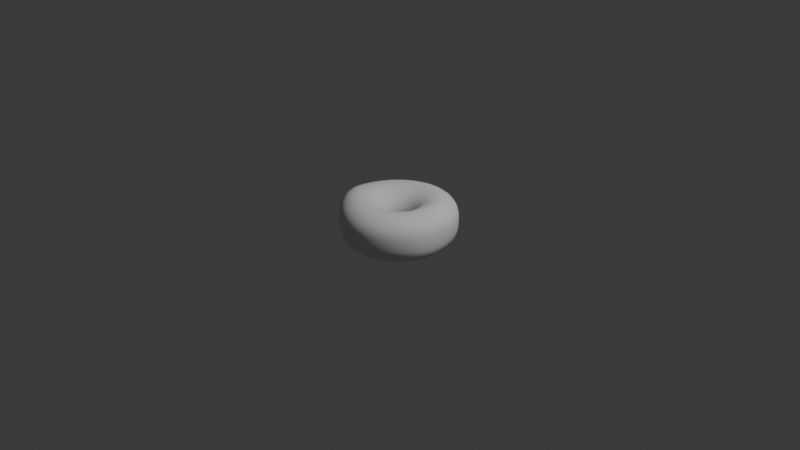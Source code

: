 # Source: Donut.blend  (saved by Blender 4.0.36; exported with 4.5.12 LTS)
import bpy
from mathutils import Matrix  # noqa: F401  (used for matrix-valued properties, if any)

bpy.ops.wm.read_factory_settings(use_empty=True)
scene = bpy.context.scene
scene.name = 'Scene'

# ---- collections
col_collection = bpy.data.collections.new('Collection'); scene.collection.children.link(col_collection)

# ---- world
world_world = bpy.data.worlds.new('World'); scene.world = world_world
world_world.use_nodes = True; world_world.node_tree.nodes.clear()
_N = world_world.node_tree.nodes; _L = world_world.node_tree.links
n0 = _N.new('ShaderNodeOutputWorld'); n0.name = 'World Output'; n0.location = (300, 300)
n1 = _N.new('ShaderNodeBackground'); n1.name = 'Background'; n1.location = (10, 300)
n1.inputs[0].default_value = (0.05088, 0.05088, 0.05088, 1.0)
_L.new(n1.outputs[0], n0.inputs[0])
n0.is_active_output = True
world_world.color = (0.05088, 0.05088, 0.05088)
world_world.use_sun_shadow = False
world_world.sun_shadow_jitter_overblur = 0.0

# ---- cameras
cam_camera = bpy.data.cameras.new('Camera')
cam_camera.clip_end = 100.0
cam_camera.ortho_scale = 7.314

# ---- lights
light_light = bpy.data.lights.new('Light', 'POINT')
light_light.transmission_factor = 0.0
light_light.use_soft_falloff = False
light_light.energy = 1000.0
light_light.shadow_soft_size = 0.1
light_light.shadow_maximum_resolution = 0.006
light_light.use_absolute_resolution = True

# ---- meshes
me_torus = bpy.data.meshes.new('Torus')
me_torus.from_pydata([(0.612, 0.001744, -0.0002978), (0.6108, 0.007037, 0.1335), (0.5207, 0.009986, 0.2289), (0.3944, 0.007696, 0.2596), (0.2667, 0.002984, 0.2202), (0.1736, 0.0001708, 0.1252), (0.14, -1.79e-05, -1.339e-05), (0.1735, -6.074e-05, -0.125), (0.265, -2.386e-07, -0.2165), (0.3913, -0.0003176, -0.2516), (0.519, -0.0009484, -0.2212), (0.6114, -0.001105, -0.1306), (0.5982, 0.1219, 0.003893), (0.5999, 0.1272, 0.136), (0.5119, 0.1125, 0.2314), (0.3875, 0.08496, 0.261), (0.2618, 0.05511, 0.2207), (0.1703, 0.03408, 0.1253), (0.1373, 0.02731, 3.062e-17), (0.1702, 0.03385, -0.125), (0.2599, 0.0517, -0.2165), (0.3825, 0.07608, -0.25), (0.5055, 0.1004, -0.2169), (0.5953, 0.1185, -0.1251), (0.5631, 0.235, 0.002733), (0.5644, 0.2392, 0.1338), (0.4815, 0.2071, 0.2289), (0.3647, 0.1569, 0.2596), (0.2465, 0.1044, 0.2202), (0.1604, 0.06656, 0.1252), (0.1293, 0.05358, 3.062e-17), (0.1603, 0.06639, -0.125), (0.2448, 0.1014, -0.2165), (0.3603, 0.1492, -0.25), (0.4758, 0.1971, -0.2165), (0.5604, 0.2322, -0.1249), (0.5059, 0.3383, 0.0005155), (0.5061, 0.3402, 0.1291), (0.4314, 0.2918, 0.2235), (0.327, 0.2215, 0.256), (0.2214, 0.1491, 0.2189), (0.1443, 0.09643, 0.1251), (0.1164, 0.07781, -1.266e-05), (0.1443, 0.09639, -0.125), (0.2203, 0.1472, -0.2165), (0.3243, 0.2167, -0.25), (0.4282, 0.2861, -0.2165), (0.5043, 0.337, -0.125), (0.43, 0.4299, -0.000145), (0.429, 0.4292, 0.1254), (0.3651, 0.3657, 0.2184), (0.2768, 0.2777, 0.2522), (0.1878, 0.1882, 0.2173), (0.1228, 0.1229, 0.1249), (0.0991, 0.09924, -0.0001183), (0.1228, 0.1229, -0.1251), (0.1875, 0.1876, -0.2166), (0.2758, 0.2759, -0.2501), (0.3642, 0.3642, -0.2165), (0.4289, 0.4289, -0.125), (0.3388, 0.5077, -0.001186), (0.3379, 0.5064, 0.124), (0.2868, 0.4299, 0.2157), (0.2173, 0.3256, 0.2495), (0.1476, 0.2213, 0.2161), (0.09668, 0.1449, 0.1247), (0.07804, 0.117, -0.0003024), (0.09669, 0.145, -0.1253), (0.1476, 0.2213, -0.217), (0.2173, 0.3256, -0.2507), (0.2869, 0.43, -0.2174), (0.3379, 0.5065, -0.1261), (0.2358, 0.5687, -0.003534), (0.2349, 0.567, 0.1218), (0.1993, 0.4809, 0.214), (0.1507, 0.3637, 0.2484), (0.1023, 0.2469, 0.2155), (0.06694, 0.1616, 0.1244), (0.05403, 0.1304, -0.0005205), (0.06696, 0.1616, -0.1256), (0.1023, 0.247, -0.2175), (0.1507, 0.3639, -0.2517), (0.1992, 0.4813, -0.2192), (0.2349, 0.5674, -0.1284), (0.1232, 0.611, -0.007475), (0.1233, 0.6074, 0.1189), (0.1043, 0.5142, 0.2121), (0.07849, 0.3882, 0.2473), (0.05305, 0.2631, 0.215), (0.03464, 0.172, 0.1241), (0.02795, 0.1388, -0.0007237), (0.03466, 0.1721, -0.1259), (0.05311, 0.2632, -0.2181), (0.07804, 0.3892, -0.2534), (0.1028, 0.5169, -0.2225), (0.1216, 0.6104, -0.1329), (0.004707, 0.631, -0.01185), (0.006062, 0.6253, 0.1157), (0.005179, 0.5273, 0.2105), (0.003165, 0.3975, 0.2464), (0.001716, 0.269, 0.2145), (0.0009678, 0.1758, 0.1239), (0.0007604, 0.1418, -0.0008677), (0.0009966, 0.1758, -0.1261), (0.001721, 0.2693, -0.2186), (0.001936, 0.3998, -0.255), (0.001777, 0.5329, -0.2258), (0.002622, 0.6307, -0.1375), (-0.114, 0.623, -0.01384), (-0.112, 0.6164, 0.1143), (-0.09484, 0.5188, 0.2098), (-0.07263, 0.3907, 0.2461), (-0.04984, 0.2643, 0.2144), (-0.03284, 0.1726, 0.1239), (-0.02651, 0.1392, -0.0009212), (-0.03278, 0.1727, -0.1262), (-0.04989, 0.2646, -0.2188), (-0.07422, 0.3935, -0.2556), (-0.09907, 0.5256, -0.2272), (-0.1163, 0.6229, -0.1397), (-0.2279, 0.5848, -0.01187), (-0.226, 0.5793, 0.1156), (-0.1919, 0.4882, 0.2105), (-0.1461, 0.3678, 0.2464), (-0.09972, 0.2488, 0.2146), (-0.06555, 0.1624, 0.1242), (-0.05284, 0.1311, -0.0007994), (-0.06539, 0.1627, -0.1261), (-0.09968, 0.2492, -0.2186), (-0.1473, 0.3701, -0.255), (-0.1953, 0.4937, -0.2258), (-0.2295, 0.5845, -0.1375), (-0.3331, 0.5205, -0.007578), (-0.3318, 0.5171, 0.1188), (-0.2822, 0.4375, 0.212), (-0.2142, 0.33, 0.2473), (-0.1461, 0.2232, 0.2156), (-0.09591, 0.1456, 0.125), (-0.07725, 0.1177, -0.0004364), (-0.09556, 0.1462, -0.1259), (-0.1458, 0.2237, -0.2181), (-0.2147, 0.3311, -0.2534), (-0.2837, 0.4401, -0.2226), (-0.3336, 0.5199, -0.1329), (-0.4266, 0.4372, -0.003671), (-0.4259, 0.4358, 0.1216), (-0.362, 0.3694, 0.2141), (-0.2747, 0.2786, 0.2493), (-0.1872, 0.1884, 0.2173), (-0.1227, 0.123, 0.126), (-0.09877, 0.0997, 0.0001279), (-0.1221, 0.124, -0.1256), (-0.1865, 0.1896, -0.2176), (-0.2742, 0.2794, -0.2518), (-0.362, 0.3699, -0.2193), (-0.426, 0.4361, -0.1285), (-0.5043, 0.3401, -0.001276), (-0.5035, 0.339, 0.1243), (-0.4281, 0.287, 0.2173), (-0.3248, 0.2162, 0.2523), (-0.2212, 0.1461, 0.2195), (-0.1449, 0.09559, 0.1272), (-0.1166, 0.07776, 0.0008171), (-0.144, 0.09704, -0.1252), (-0.2199, 0.1483, -0.217), (-0.3237, 0.2181, -0.2507), (-0.4274, 0.2881, -0.2175), (-0.5033, 0.3393, -0.1261), (-0.5618, 0.2322, 0.0008185), (-0.5613, 0.2306, 0.1276), (-0.4775, 0.1944, 0.2211), (-0.3624, 0.146, 0.2557), (-0.2467, 0.09848, 0.2217), (-0.1615, 0.06453, 0.1284), (-0.1298, 0.05286, 0.00153), (-0.1604, 0.06637, -0.1247), (-0.2448, 0.1016, -0.2166), (-0.3603, 0.1494, -0.2501), (-0.4758, 0.1972, -0.2165), (-0.5604, 0.232, -0.1248), (-0.5973, 0.1167, 0.003212), (-0.5971, 0.1147, 0.1312), (-0.508, 0.09623, 0.2241), (-0.3856, 0.07166, 0.258), (-0.2625, 0.04777, 0.2233), (-0.1718, 0.03122, 0.1295), (-0.1381, 0.02607, 0.002156), (-0.1705, 0.03338, -0.1242), (-0.26, 0.05152, -0.2162), (-0.3826, 0.07595, -0.2498), (-0.5053, 0.1002, -0.216), (-0.5954, 0.1174, -0.1235), (-0.61, -0.003567, 0.006061), (-0.6105, -0.00655, 0.1364), (-0.5206, -0.01061, 0.2347), (-0.395, -0.009011, 0.2657), (-0.2681, -0.004507, 0.2246), (-0.1755, -0.003111, 0.1303), (-0.141, -0.001527, 0.002613), (-0.1739, -0.0006762, -0.1238), (-0.2652, -0.0003807, -0.2159), (-0.3903, -0.0004419, -0.2492), (-0.5156, -0.0009125, -0.2149), (-0.6078, -0.002029, -0.1215), (-0.5993, -0.1236, 0.008815), (-0.6016, -0.132, 0.1481), (-0.5141, -0.1205, 0.2498), (-0.3896, -0.09076, 0.2748), (-0.2636, -0.05751, 0.2269), (-0.1723, -0.03729, 0.1309), (-0.1384, -0.02902, 0.002918), (-0.1707, -0.03467, -0.1236), (-0.2603, -0.05225, -0.2156), (-0.383, -0.07681, -0.2488), (-0.506, -0.1019, -0.214), (-0.5968, -0.1213, -0.1198), (-0.5653, -0.2388, 0.01093), (-0.5684, -0.2494, 0.154), (-0.4865, -0.2224, 0.2578), (-0.3684, -0.1664, 0.2788), (-0.2488, -0.1077, 0.2279), (-0.1625, -0.06996, 0.1311), (-0.1304, -0.05537, 0.003028), (-0.1608, -0.06734, -0.1235), (-0.2452, -0.102, -0.2154), (-0.3609, -0.1501, -0.2485), (-0.4769, -0.1988, -0.2136), (-0.5625, -0.2356, -0.1191), (-0.5085, -0.3422, 0.008331), (-0.5109, -0.3497, 0.1472), (-0.4371, -0.3057, 0.2493), (-0.3313, -0.2308, 0.2743), (-0.224, -0.1527, 0.2267), (-0.1465, -0.09988, 0.131), (-0.1173, -0.07969, 0.002837), (-0.1445, -0.09759, -0.1238), (-0.2204, -0.1481, -0.2157), (-0.3247, -0.2175, -0.2487), (-0.4292, -0.2877, -0.2138), (-0.5063, -0.3401, -0.1195), (-0.4321, -0.4334, 0.006169), (-0.4326, -0.4338, 0.135), (-0.3695, -0.3731, 0.2331), (-0.2806, -0.2836, 0.2645), (-0.1904, -0.1915, 0.2243), (-0.1246, -0.126, 0.1304), (-0.09959, -0.101, 0.002363), (-0.1224, -0.1242, -0.1244), (-0.1867, -0.1889, -0.2166), (-0.2752, -0.2773, -0.2499), (-0.3643, -0.3659, -0.2152), (-0.4301, -0.4314, -0.1213), (-0.3378, -0.5092, 0.002824), (-0.3387, -0.5087, 0.1308), (-0.2886, -0.4316, 0.2228), (-0.2195, -0.3279, 0.257), (-0.1496, -0.2243, 0.2231), (-0.09776, -0.1474, 0.1294), (-0.0779, -0.1186, 0.001678), (-0.09543, -0.1462, -0.1252), (-0.1454, -0.2228, -0.2178), (-0.2144, -0.3272, -0.2517), (-0.2839, -0.4314, -0.2178), (-0.3357, -0.5077, -0.1247), (-0.2291, -0.5669, -0.002013), (-0.2306, -0.5655, 0.1261), (-0.1975, -0.4808, 0.2206), (-0.1507, -0.3649, 0.2554), (-0.1029, -0.2489, 0.2217), (-0.06711, -0.1632, 0.1282), (-0.05318, -0.1316, 0.0008866), (-0.06474, -0.1627, -0.126), (-0.09838, -0.2483, -0.219), (-0.1449, -0.3653, -0.2537), (-0.1919, -0.4817, -0.2208), (-0.2271, -0.5664, -0.1289), (-0.1113, -0.6042, -0.006078), (-0.1133, -0.6014, 0.1213), (-0.09807, -0.5101, 0.216), (-0.07561, -0.3866, 0.2521), (-0.052, -0.2634, 0.2194), (-0.03389, -0.1729, 0.1269), (-0.02642, -0.1396, 0.0001072), (-0.03158, -0.173, -0.1268), (-0.0476, -0.2645, -0.22), (-0.06979, -0.3896, -0.2553), (-0.09233, -0.5143, -0.2234), (-0.1097, -0.6046, -0.1323), (0.009911, -0.6189, -0.008375), (0.007441, -0.6149, 0.1187), (0.004442, -0.5204, 0.213), (0.002007, -0.3937, 0.2493), (0.0006783, -0.2679, 0.2174), (0.0005206, -0.1759, 0.1258), (0.001269, -0.1422, -0.0005499), (0.002677, -0.1766, -0.1272), (0.004819, -0.2704, -0.2206), (0.007723, -0.3987, -0.2565), (0.01046, -0.5268, -0.2254), (0.01158, -0.6196, -0.1348), (0.1296, -0.6084, -0.009271), (0.1266, -0.6042, 0.118), (0.1056, -0.5108, 0.2122), (0.07882, -0.3858, 0.2478), (0.05298, -0.2623, 0.216), (0.03474, -0.1722, 0.125), (0.02879, -0.1394, -0.0009996), (0.03666, -0.1733, -0.1274), (0.05678, -0.2657, -0.2208), (0.08434, -0.3918, -0.257), (0.1118, -0.518, -0.2261), (0.1311, -0.6093, -0.1358), (0.2425, -0.5726, -0.008375), (0.2395, -0.5688, 0.1187), (0.2017, -0.481, 0.2126), (0.1518, -0.3632, 0.2478), (0.1028, -0.2466, 0.2154), (0.06742, -0.1619, 0.1244), (0.05508, -0.1312, -0.001195), (0.06908, -0.1633, -0.1273), (0.1062, -0.2503, -0.2206), (0.157, -0.369, -0.2565), (0.2075, -0.4876, -0.2254), (0.2437, -0.5734, -0.1348), (0.345, -0.5134, -0.006149), (0.3423, -0.5104, 0.1205), (0.2894, -0.4319, 0.2137), (0.2185, -0.3264, 0.2484), (0.1483, -0.2216, 0.2156), (0.09733, -0.1454, 0.1243), (0.07912, -0.1179, -0.001132), (0.09874, -0.1469, -0.127), (0.1513, -0.225, -0.22), (0.223, -0.3314, -0.2554), (0.2946, -0.4375, -0.2238), (0.3459, -0.5141, -0.1327), (0.4367, -0.4349, -0.006682), (0.4322, -0.4322, 0.122), (0.3658, -0.3661, 0.2151), (0.2767, -0.2769, 0.2492), (0.188, -0.1881, 0.216), (0.1234, -0.1234, 0.1244), (0.1, -0.1002, -0.0008872), (0.1245, -0.1248, -0.1266), (0.1904, -0.1909, -0.2191), (0.2814, -0.281, -0.2552), (0.3732, -0.3709, -0.2255), (0.4387, -0.4357, -0.1349), (0.5146, -0.3409, -0.01027), (0.5079, -0.3385, 0.121), (0.4287, -0.2866, 0.2161), (0.3246, -0.2169, 0.2499), (0.2206, -0.1475, 0.2163), (0.1446, -0.0968, 0.1247), (0.1171, -0.07859, -0.0006033), (0.1455, -0.09784, -0.1261), (0.2224, -0.1495, -0.2183), (0.3299, -0.2201, -0.2558), (0.4391, -0.2908, -0.2286), (0.5174, -0.3418, -0.1398), (0.572, -0.2351, -0.01216), (0.5646, -0.2328, 0.1205), (0.4769, -0.1956, 0.2181), (0.3613, -0.1474, 0.2523), (0.2452, -0.1007, 0.2174), (0.1604, -0.06652, 0.1249), (0.1297, -0.05402, -0.0003342), (0.161, -0.06723, -0.1256), (0.2461, -0.1025, -0.2176), (0.3653, -0.1512, -0.2556), (0.487, -0.2002, -0.2295), (0.5751, -0.2358, -0.1423), (0.6044, -0.1199, -0.008502), (0.5993, -0.1157, 0.126), (0.5083, -0.09484, 0.2235), (0.3853, -0.07122, 0.256), (0.261, -0.0498, 0.2189), (0.1702, -0.03381, 0.1251), (0.1375, -0.02748, -0.0001258), (0.1705, -0.0342, -0.1253), (0.2603, -0.05203, -0.2169), (0.3858, -0.07693, -0.2539), (0.5137, -0.1025, -0.2266), (0.6061, -0.121, -0.1383)], [], [(0, 12, 13, 1), (1, 13, 14, 2), (2, 14, 15, 3), (3, 15, 16, 4), (4, 16, 17, 5), (5, 17, 18, 6), (6, 18, 19, 7), (7, 19, 20, 8), (8, 20, 21, 9), (9, 21, 22, 10), (10, 22, 23, 11), (11, 23, 12, 0), (12, 24, 25, 13), (13, 25, 26, 14), (14, 26, 27, 15), (15, 27, 28, 16), (16, 28, 29, 17), (17, 29, 30, 18), (18, 30, 31, 19), (19, 31, 32, 20), (20, 32, 33, 21), (21, 33, 34, 22), (22, 34, 35, 23), (23, 35, 24, 12), (24, 36, 37, 25), (25, 37, 38, 26), (26, 38, 39, 27), (27, 39, 40, 28), (28, 40, 41, 29), (29, 41, 42, 30), (30, 42, 43, 31), (31, 43, 44, 32), (32, 44, 45, 33), (33, 45, 46, 34), (34, 46, 47, 35), (35, 47, 36, 24), (36, 48, 49, 37), (37, 49, 50, 38), (38, 50, 51, 39), (39, 51, 52, 40), (40, 52, 53, 41), (41, 53, 54, 42), (42, 54, 55, 43), (43, 55, 56, 44), (44, 56, 57, 45), (45, 57, 58, 46), (46, 58, 59, 47), (47, 59, 48, 36), (48, 60, 61, 49), (49, 61, 62, 50), (50, 62, 63, 51), (51, 63, 64, 52), (52, 64, 65, 53), (53, 65, 66, 54), (54, 66, 67, 55), (55, 67, 68, 56), (56, 68, 69, 57), (57, 69, 70, 58), (58, 70, 71, 59), (59, 71, 60, 48), (60, 72, 73, 61), (61, 73, 74, 62), (62, 74, 75, 63), (63, 75, 76, 64), (64, 76, 77, 65), (65, 77, 78, 66), (66, 78, 79, 67), (67, 79, 80, 68), (68, 80, 81, 69), (69, 81, 82, 70), (70, 82, 83, 71), (71, 83, 72, 60), (72, 84, 85, 73), (73, 85, 86, 74), (74, 86, 87, 75), (75, 87, 88, 76), (76, 88, 89, 77), (77, 89, 90, 78), (78, 90, 91, 79), (79, 91, 92, 80), (80, 92, 93, 81), (81, 93, 94, 82), (82, 94, 95, 83), (83, 95, 84, 72), (84, 96, 97, 85), (85, 97, 98, 86), (86, 98, 99, 87), (87, 99, 100, 88), (88, 100, 101, 89), (89, 101, 102, 90), (90, 102, 103, 91), (91, 103, 104, 92), (92, 104, 105, 93), (93, 105, 106, 94), (94, 106, 107, 95), (95, 107, 96, 84), (96, 108, 109, 97), (97, 109, 110, 98), (98, 110, 111, 99), (99, 111, 112, 100), (100, 112, 113, 101), (101, 113, 114, 102), (102, 114, 115, 103), (103, 115, 116, 104), (104, 116, 117, 105), (105, 117, 118, 106), (106, 118, 119, 107), (107, 119, 108, 96), (108, 120, 121, 109), (109, 121, 122, 110), (110, 122, 123, 111), (111, 123, 124, 112), (112, 124, 125, 113), (113, 125, 126, 114), (114, 126, 127, 115), (115, 127, 128, 116), (116, 128, 129, 117), (117, 129, 130, 118), (118, 130, 131, 119), (119, 131, 120, 108), (120, 132, 133, 121), (121, 133, 134, 122), (122, 134, 135, 123), (123, 135, 136, 124), (124, 136, 137, 125), (125, 137, 138, 126), (126, 138, 139, 127), (127, 139, 140, 128), (128, 140, 141, 129), (129, 141, 142, 130), (130, 142, 143, 131), (131, 143, 132, 120), (132, 144, 145, 133), (133, 145, 146, 134), (134, 146, 147, 135), (135, 147, 148, 136), (136, 148, 149, 137), (137, 149, 150, 138), (138, 150, 151, 139), (139, 151, 152, 140), (140, 152, 153, 141), (141, 153, 154, 142), (142, 154, 155, 143), (143, 155, 144, 132), (144, 156, 157, 145), (145, 157, 158, 146), (146, 158, 159, 147), (147, 159, 160, 148), (148, 160, 161, 149), (149, 161, 162, 150), (150, 162, 163, 151), (151, 163, 164, 152), (152, 164, 165, 153), (153, 165, 166, 154), (154, 166, 167, 155), (155, 167, 156, 144), (156, 168, 169, 157), (157, 169, 170, 158), (158, 170, 171, 159), (159, 171, 172, 160), (160, 172, 173, 161), (161, 173, 174, 162), (162, 174, 175, 163), (163, 175, 176, 164), (164, 176, 177, 165), (165, 177, 178, 166), (166, 178, 179, 167), (167, 179, 168, 156), (168, 180, 181, 169), (169, 181, 182, 170), (170, 182, 183, 171), (171, 183, 184, 172), (172, 184, 185, 173), (173, 185, 186, 174), (174, 186, 187, 175), (175, 187, 188, 176), (176, 188, 189, 177), (177, 189, 190, 178), (178, 190, 191, 179), (179, 191, 180, 168), (180, 192, 193, 181), (181, 193, 194, 182), (182, 194, 195, 183), (183, 195, 196, 184), (184, 196, 197, 185), (185, 197, 198, 186), (186, 198, 199, 187), (187, 199, 200, 188), (188, 200, 201, 189), (189, 201, 202, 190), (190, 202, 203, 191), (191, 203, 192, 180), (192, 204, 205, 193), (193, 205, 206, 194), (194, 206, 207, 195), (195, 207, 208, 196), (196, 208, 209, 197), (197, 209, 210, 198), (198, 210, 211, 199), (199, 211, 212, 200), (200, 212, 213, 201), (201, 213, 214, 202), (202, 214, 215, 203), (203, 215, 204, 192), (204, 216, 217, 205), (205, 217, 218, 206), (206, 218, 219, 207), (207, 219, 220, 208), (208, 220, 221, 209), (209, 221, 222, 210), (210, 222, 223, 211), (211, 223, 224, 212), (212, 224, 225, 213), (213, 225, 226, 214), (214, 226, 227, 215), (215, 227, 216, 204), (216, 228, 229, 217), (217, 229, 230, 218), (218, 230, 231, 219), (219, 231, 232, 220), (220, 232, 233, 221), (221, 233, 234, 222), (222, 234, 235, 223), (223, 235, 236, 224), (224, 236, 237, 225), (225, 237, 238, 226), (226, 238, 239, 227), (227, 239, 228, 216), (228, 240, 241, 229), (229, 241, 242, 230), (230, 242, 243, 231), (231, 243, 244, 232), (232, 244, 245, 233), (233, 245, 246, 234), (234, 246, 247, 235), (235, 247, 248, 236), (236, 248, 249, 237), (237, 249, 250, 238), (238, 250, 251, 239), (239, 251, 240, 228), (240, 252, 253, 241), (241, 253, 254, 242), (242, 254, 255, 243), (243, 255, 256, 244), (244, 256, 257, 245), (245, 257, 258, 246), (246, 258, 259, 247), (247, 259, 260, 248), (248, 260, 261, 249), (249, 261, 262, 250), (250, 262, 263, 251), (251, 263, 252, 240), (252, 264, 265, 253), (253, 265, 266, 254), (254, 266, 267, 255), (255, 267, 268, 256), (256, 268, 269, 257), (257, 269, 270, 258), (258, 270, 271, 259), (259, 271, 272, 260), (260, 272, 273, 261), (261, 273, 274, 262), (262, 274, 275, 263), (263, 275, 264, 252), (264, 276, 277, 265), (265, 277, 278, 266), (266, 278, 279, 267), (267, 279, 280, 268), (268, 280, 281, 269), (269, 281, 282, 270), (270, 282, 283, 271), (271, 283, 284, 272), (272, 284, 285, 273), (273, 285, 286, 274), (274, 286, 287, 275), (275, 287, 276, 264), (276, 288, 289, 277), (277, 289, 290, 278), (278, 290, 291, 279), (279, 291, 292, 280), (280, 292, 293, 281), (281, 293, 294, 282), (282, 294, 295, 283), (283, 295, 296, 284), (284, 296, 297, 285), (285, 297, 298, 286), (286, 298, 299, 287), (287, 299, 288, 276), (288, 300, 301, 289), (289, 301, 302, 290), (290, 302, 303, 291), (291, 303, 304, 292), (292, 304, 305, 293), (293, 305, 306, 294), (294, 306, 307, 295), (295, 307, 308, 296), (296, 308, 309, 297), (297, 309, 310, 298), (298, 310, 311, 299), (299, 311, 300, 288), (300, 312, 313, 301), (301, 313, 314, 302), (302, 314, 315, 303), (303, 315, 316, 304), (304, 316, 317, 305), (305, 317, 318, 306), (306, 318, 319, 307), (307, 319, 320, 308), (308, 320, 321, 309), (309, 321, 322, 310), (310, 322, 323, 311), (311, 323, 312, 300), (312, 324, 325, 313), (313, 325, 326, 314), (314, 326, 327, 315), (315, 327, 328, 316), (316, 328, 329, 317), (317, 329, 330, 318), (318, 330, 331, 319), (319, 331, 332, 320), (320, 332, 333, 321), (321, 333, 334, 322), (322, 334, 335, 323), (323, 335, 324, 312), (324, 336, 337, 325), (325, 337, 338, 326), (326, 338, 339, 327), (327, 339, 340, 328), (328, 340, 341, 329), (329, 341, 342, 330), (330, 342, 343, 331), (331, 343, 344, 332), (332, 344, 345, 333), (333, 345, 346, 334), (334, 346, 347, 335), (335, 347, 336, 324), (336, 348, 349, 337), (337, 349, 350, 338), (338, 350, 351, 339), (339, 351, 352, 340), (340, 352, 353, 341), (341, 353, 354, 342), (342, 354, 355, 343), (343, 355, 356, 344), (344, 356, 357, 345), (345, 357, 358, 346), (346, 358, 359, 347), (347, 359, 348, 336), (348, 360, 361, 349), (349, 361, 362, 350), (350, 362, 363, 351), (351, 363, 364, 352), (352, 364, 365, 353), (353, 365, 366, 354), (354, 366, 367, 355), (355, 367, 368, 356), (356, 368, 369, 357), (357, 369, 370, 358), (358, 370, 371, 359), (359, 371, 360, 348), (360, 372, 373, 361), (361, 373, 374, 362), (362, 374, 375, 363), (363, 375, 376, 364), (364, 376, 377, 365), (365, 377, 378, 366), (366, 378, 379, 367), (367, 379, 380, 368), (368, 380, 381, 369), (369, 381, 382, 370), (370, 382, 383, 371), (371, 383, 372, 360), (372, 0, 1, 373), (373, 1, 2, 374), (374, 2, 3, 375), (375, 3, 4, 376), (376, 4, 5, 377), (377, 5, 6, 378), (378, 6, 7, 379), (379, 7, 8, 380), (380, 8, 9, 381), (381, 9, 10, 382), (382, 10, 11, 383), (383, 11, 0, 372)])
me_torus.polygons.foreach_set('use_smooth', [True] * 384)
_uv = me_torus.uv_layers.new(name='UVMap')
_uv.uv.foreach_set('vector', [0.5, 0.5, 0.5312, 0.5, 0.5312, 0.5833, 0.5, 0.5833, 0.5, 0.5833, 0.5312, 0.5833, 0.5312, 0.6667, 0.5, 0.6667, 0.5, 0.6667, 0.5312, 0.6667, 0.5312, 0.75, 0.5, 0.75, 0.5, 0.75, 0.5312, 0.75, 0.5312, 0.8333, 0.5, 0.8333, 0.5, 0.8333, 0.5312, 0.8333, 0.5312, 0.9167, 0.5, 0.9167, 0.5, 0.9167, 0.5312, 0.9167, 0.5312, 1.0, 0.5, 1.0, 0.5, 2.22e-16, 0.5312, 2.22e-16, 0.5312, 0.08333, 0.5, 0.08333, 0.5, 0.08333, 0.5312, 0.08333, 0.5312, 0.1667, 0.5, 0.1667, 0.5, 0.1667, 0.5312, 0.1667, 0.5312, 0.25, 0.5, 0.25, 0.5, 0.25, 0.5312, 0.25, 0.5312, 0.3333, 0.5, 0.3333, 0.5, 0.3333, 0.5312, 0.3333, 0.5312, 0.4167, 0.5, 0.4167, 0.5, 0.4167, 0.5312, 0.4167, 0.5312, 0.5, 0.5, 0.5, 0.5312, 0.5, 0.5625, 0.5, 0.5625, 0.5833, 0.5312, 0.5833, 0.5312, 0.5833, 0.5625, 0.5833, 0.5625, 0.6667, 0.5312, 0.6667, 0.5312, 0.6667, 0.5625, 0.6667, 0.5625, 0.75, 0.5312, 0.75, 0.5312, 0.75, 0.5625, 0.75, 0.5625, 0.8333, 0.5312, 0.8333, 0.5312, 0.8333, 0.5625, 0.8333, 0.5625, 0.9167, 0.5312, 0.9167, 0.5312, 0.9167, 0.5625, 0.9167, 0.5625, 1.0, 0.5312, 1.0, 0.5312, 2.22e-16, 0.5625, 2.22e-16, 0.5625, 0.08333, 0.5312, 0.08333, 0.5312, 0.08333, 0.5625, 0.08333, 0.5625, 0.1667, 0.5312, 0.1667, 0.5312, 0.1667, 0.5625, 0.1667, 0.5625, 0.25, 0.5312, 0.25, 0.5312, 0.25, 0.5625, 0.25, 0.5625, 0.3333, 0.5312, 0.3333, 0.5312, 0.3333, 0.5625, 0.3333, 0.5625, 0.4167, 0.5312, 0.4167, 0.5312, 0.4167, 0.5625, 0.4167, 0.5625, 0.5, 0.5312, 0.5, 0.5625, 0.5, 0.5938, 0.5, 0.5938, 0.5833, 0.5625, 0.5833, 0.5625, 0.5833, 0.5938, 0.5833, 0.5938, 0.6667, 0.5625, 0.6667, 0.5625, 0.6667, 0.5938, 0.6667, 0.5938, 0.75, 0.5625, 0.75, 0.5625, 0.75, 0.5938, 0.75, 0.5938, 0.8333, 0.5625, 0.8333, 0.5625, 0.8333, 0.5938, 0.8333, 0.5938, 0.9167, 0.5625, 0.9167, 0.5625, 0.9167, 0.5938, 0.9167, 0.5938, 1.0, 0.5625, 1.0, 0.5625, 2.22e-16, 0.5938, 2.22e-16, 0.5938, 0.08333, 0.5625, 0.08333, 0.5625, 0.08333, 0.5938, 0.08333, 0.5938, 0.1667, 0.5625, 0.1667, 0.5625, 0.1667, 0.5938, 0.1667, 0.5938, 0.25, 0.5625, 0.25, 0.5625, 0.25, 0.5938, 0.25, 0.5938, 0.3333, 0.5625, 0.3333, 0.5625, 0.3333, 0.5938, 0.3333, 0.5938, 0.4167, 0.5625, 0.4167, 0.5625, 0.4167, 0.5938, 0.4167, 0.5938, 0.5, 0.5625, 0.5, 0.5938, 0.5, 0.625, 0.5, 0.625, 0.5833, 0.5938, 0.5833, 0.5938, 0.5833, 0.625, 0.5833, 0.625, 0.6667, 0.5938, 0.6667, 0.5938, 0.6667, 0.625, 0.6667, 0.625, 0.75, 0.5938, 0.75, 0.5938, 0.75, 0.625, 0.75, 0.625, 0.8333, 0.5938, 0.8333, 0.5938, 0.8333, 0.625, 0.8333, 0.625, 0.9167, 0.5938, 0.9167, 0.5938, 0.9167, 0.625, 0.9167, 0.625, 1.0, 0.5938, 1.0, 0.5938, 2.22e-16, 0.625, 2.22e-16, 0.625, 0.08333, 0.5938, 0.08333, 0.5938, 0.08333, 0.625, 0.08333, 0.625, 0.1667, 0.5938, 0.1667, 0.5938, 0.1667, 0.625, 0.1667, 0.625, 0.25, 0.5938, 0.25, 0.5938, 0.25, 0.625, 0.25, 0.625, 0.3333, 0.5938, 0.3333, 0.5938, 0.3333, 0.625, 0.3333, 0.625, 0.4167, 0.5938, 0.4167, 0.5938, 0.4167, 0.625, 0.4167, 0.625, 0.5, 0.5938, 0.5, 0.625, 0.5, 0.6562, 0.5, 0.6562, 0.5833, 0.625, 0.5833, 0.625, 0.5833, 0.6562, 0.5833, 0.6562, 0.6667, 0.625, 0.6667, 0.625, 0.6667, 0.6562, 0.6667, 0.6562, 0.75, 0.625, 0.75, 0.625, 0.75, 0.6562, 0.75, 0.6562, 0.8333, 0.625, 0.8333, 0.625, 0.8333, 0.6562, 0.8333, 0.6562, 0.9167, 0.625, 0.9167, 0.625, 0.9167, 0.6562, 0.9167, 0.6562, 1.0, 0.625, 1.0, 0.625, 2.22e-16, 0.6562, 2.22e-16, 0.6562, 0.08333, 0.625, 0.08333, 0.625, 0.08333, 0.6562, 0.08333, 0.6562, 0.1667, 0.625, 0.1667, 0.625, 0.1667, 0.6562, 0.1667, 0.6562, 0.25, 0.625, 0.25, 0.625, 0.25, 0.6562, 0.25, 0.6562, 0.3333, 0.625, 0.3333, 0.625, 0.3333, 0.6562, 0.3333, 0.6562, 0.4167, 0.625, 0.4167, 0.625, 0.4167, 0.6562, 0.4167, 0.6562, 0.5, 0.625, 0.5, 0.6562, 0.5, 0.6875, 0.5, 0.6875, 0.5833, 0.6562, 0.5833, 0.6562, 0.5833, 0.6875, 0.5833, 0.6875, 0.6667, 0.6562, 0.6667, 0.6562, 0.6667, 0.6875, 0.6667, 0.6875, 0.75, 0.6562, 0.75, 0.6562, 0.75, 0.6875, 0.75, 0.6875, 0.8333, 0.6562, 0.8333, 0.6562, 0.8333, 0.6875, 0.8333, 0.6875, 0.9167, 0.6562, 0.9167, 0.6562, 0.9167, 0.6875, 0.9167, 0.6875, 1.0, 0.6562, 1.0, 0.6562, 2.22e-16, 0.6875, 2.22e-16, 0.6875, 0.08333, 0.6562, 0.08333, 0.6562, 0.08333, 0.6875, 0.08333, 0.6875, 0.1667, 0.6562, 0.1667, 0.6562, 0.1667, 0.6875, 0.1667, 0.6875, 0.25, 0.6562, 0.25, 0.6562, 0.25, 0.6875, 0.25, 0.6875, 0.3333, 0.6562, 0.3333, 0.6562, 0.3333, 0.6875, 0.3333, 0.6875, 0.4167, 0.6562, 0.4167, 0.6562, 0.4167, 0.6875, 0.4167, 0.6875, 0.5, 0.6562, 0.5, 0.6875, 0.5, 0.7188, 0.5, 0.7188, 0.5833, 0.6875, 0.5833, 0.6875, 0.5833, 0.7188, 0.5833, 0.7188, 0.6667, 0.6875, 0.6667, 0.6875, 0.6667, 0.7188, 0.6667, 0.7188, 0.75, 0.6875, 0.75, 0.6875, 0.75, 0.7188, 0.75, 0.7188, 0.8333, 0.6875, 0.8333, 0.6875, 0.8333, 0.7188, 0.8333, 0.7188, 0.9167, 0.6875, 0.9167, 0.6875, 0.9167, 0.7188, 0.9167, 0.7188, 1.0, 0.6875, 1.0, 0.6875, 2.22e-16, 0.7188, 2.22e-16, 0.7188, 0.08333, 0.6875, 0.08333, 0.6875, 0.08333, 0.7188, 0.08333, 0.7188, 0.1667, 0.6875, 0.1667, 0.6875, 0.1667, 0.7188, 0.1667, 0.7188, 0.25, 0.6875, 0.25, 0.6875, 0.25, 0.7188, 0.25, 0.7188, 0.3333, 0.6875, 0.3333, 0.6875, 0.3333, 0.7188, 0.3333, 0.7188, 0.4167, 0.6875, 0.4167, 0.6875, 0.4167, 0.7188, 0.4167, 0.7188, 0.5, 0.6875, 0.5, 0.7188, 0.5, 0.75, 0.5, 0.75, 0.5833, 0.7188, 0.5833, 0.7188, 0.5833, 0.75, 0.5833, 0.75, 0.6667, 0.7188, 0.6667, 0.7188, 0.6667, 0.75, 0.6667, 0.75, 0.75, 0.7188, 0.75, 0.7188, 0.75, 0.75, 0.75, 0.75, 0.8333, 0.7188, 0.8333, 0.7188, 0.8333, 0.75, 0.8333, 0.75, 0.9167, 0.7188, 0.9167, 0.7188, 0.9167, 0.75, 0.9167, 0.75, 1.0, 0.7188, 1.0, 0.7188, 2.22e-16, 0.75, 2.22e-16, 0.75, 0.08333, 0.7188, 0.08333, 0.7188, 0.08333, 0.75, 0.08333, 0.75, 0.1667, 0.7188, 0.1667, 0.7188, 0.1667, 0.75, 0.1667, 0.75, 0.25, 0.7188, 0.25, 0.7188, 0.25, 0.75, 0.25, 0.75, 0.3333, 0.7188, 0.3333, 0.7188, 0.3333, 0.75, 0.3333, 0.75, 0.4167, 0.7188, 0.4167, 0.7188, 0.4167, 0.75, 0.4167, 0.75, 0.5, 0.7188, 0.5, 0.75, 0.5, 0.7812, 0.5, 0.7812, 0.5833, 0.75, 0.5833, 0.75, 0.5833, 0.7812, 0.5833, 0.7812, 0.6667, 0.75, 0.6667, 0.75, 0.6667, 0.7812, 0.6667, 0.7812, 0.75, 0.75, 0.75, 0.75, 0.75, 0.7812, 0.75, 0.7812, 0.8333, 0.75, 0.8333, 0.75, 0.8333, 0.7812, 0.8333, 0.7812, 0.9167, 0.75, 0.9167, 0.75, 0.9167, 0.7812, 0.9167, 0.7812, 1.0, 0.75, 1.0, 0.75, 2.22e-16, 0.7812, 2.22e-16, 0.7812, 0.08333, 0.75, 0.08333, 0.75, 0.08333, 0.7812, 0.08333, 0.7812, 0.1667, 0.75, 0.1667, 0.75, 0.1667, 0.7812, 0.1667, 0.7812, 0.25, 0.75, 0.25, 0.75, 0.25, 0.7812, 0.25, 0.7812, 0.3333, 0.75, 0.3333, 0.75, 0.3333, 0.7812, 0.3333, 0.7812, 0.4167, 0.75, 0.4167, 0.75, 0.4167, 0.7812, 0.4167, 0.7812, 0.5, 0.75, 0.5, 0.7812, 0.5, 0.8125, 0.5, 0.8125, 0.5833, 0.7812, 0.5833, 0.7812, 0.5833, 0.8125, 0.5833, 0.8125, 0.6667, 0.7812, 0.6667, 0.7812, 0.6667, 0.8125, 0.6667, 0.8125, 0.75, 0.7812, 0.75, 0.7812, 0.75, 0.8125, 0.75, 0.8125, 0.8333, 0.7812, 0.8333, 0.7812, 0.8333, 0.8125, 0.8333, 0.8125, 0.9167, 0.7812, 0.9167, 0.7812, 0.9167, 0.8125, 0.9167, 0.8125, 1.0, 0.7812, 1.0, 0.7812, 2.22e-16, 0.8125, 2.22e-16, 0.8125, 0.08333, 0.7812, 0.08333, 0.7812, 0.08333, 0.8125, 0.08333, 0.8125, 0.1667, 0.7812, 0.1667, 0.7812, 0.1667, 0.8125, 0.1667, 0.8125, 0.25, 0.7812, 0.25, 0.7812, 0.25, 0.8125, 0.25, 0.8125, 0.3333, 0.7812, 0.3333, 0.7812, 0.3333, 0.8125, 0.3333, 0.8125, 0.4167, 0.7812, 0.4167, 0.7812, 0.4167, 0.8125, 0.4167, 0.8125, 0.5, 0.7812, 0.5, 0.8125, 0.5, 0.8438, 0.5, 0.8438, 0.5833, 0.8125, 0.5833, 0.8125, 0.5833, 0.8438, 0.5833, 0.8438, 0.6667, 0.8125, 0.6667, 0.8125, 0.6667, 0.8438, 0.6667, 0.8438, 0.75, 0.8125, 0.75, 0.8125, 0.75, 0.8438, 0.75, 0.8438, 0.8333, 0.8125, 0.8333, 0.8125, 0.8333, 0.8438, 0.8333, 0.8438, 0.9167, 0.8125, 0.9167, 0.8125, 0.9167, 0.8438, 0.9167, 0.8438, 1.0, 0.8125, 1.0, 0.8125, 2.22e-16, 0.8438, 2.22e-16, 0.8438, 0.08333, 0.8125, 0.08333, 0.8125, 0.08333, 0.8438, 0.08333, 0.8438, 0.1667, 0.8125, 0.1667, 0.8125, 0.1667, 0.8438, 0.1667, 0.8438, 0.25, 0.8125, 0.25, 0.8125, 0.25, 0.8438, 0.25, 0.8438, 0.3333, 0.8125, 0.3333, 0.8125, 0.3333, 0.8438, 0.3333, 0.8438, 0.4167, 0.8125, 0.4167, 0.8125, 0.4167, 0.8438, 0.4167, 0.8438, 0.5, 0.8125, 0.5, 0.8438, 0.5, 0.875, 0.5, 0.875, 0.5833, 0.8438, 0.5833, 0.8438, 0.5833, 0.875, 0.5833, 0.875, 0.6667, 0.8438, 0.6667, 0.8438, 0.6667, 0.875, 0.6667, 0.875, 0.75, 0.8438, 0.75, 0.8438, 0.75, 0.875, 0.75, 0.875, 0.8333, 0.8438, 0.8333, 0.8438, 0.8333, 0.875, 0.8333, 0.875, 0.9167, 0.8438, 0.9167, 0.8438, 0.9167, 0.875, 0.9167, 0.875, 1.0, 0.8438, 1.0, 0.8438, 2.22e-16, 0.875, 2.22e-16, 0.875, 0.08333, 0.8438, 0.08333, 0.8438, 0.08333, 0.875, 0.08333, 0.875, 0.1667, 0.8438, 0.1667, 0.8438, 0.1667, 0.875, 0.1667, 0.875, 0.25, 0.8438, 0.25, 0.8438, 0.25, 0.875, 0.25, 0.875, 0.3333, 0.8438, 0.3333, 0.8438, 0.3333, 0.875, 0.3333, 0.875, 0.4167, 0.8438, 0.4167, 0.8438, 0.4167, 0.875, 0.4167, 0.875, 0.5, 0.8438, 0.5, 0.875, 0.5, 0.9062, 0.5, 0.9062, 0.5833, 0.875, 0.5833, 0.875, 0.5833, 0.9062, 0.5833, 0.9062, 0.6667, 0.875, 0.6667, 0.875, 0.6667, 0.9062, 0.6667, 0.9062, 0.75, 0.875, 0.75, 0.875, 0.75, 0.9062, 0.75, 0.9062, 0.8333, 0.875, 0.8333, 0.875, 0.8333, 0.9062, 0.8333, 0.9062, 0.9167, 0.875, 0.9167, 0.875, 0.9167, 0.9062, 0.9167, 0.9062, 1.0, 0.875, 1.0, 0.875, 2.22e-16, 0.9062, 2.22e-16, 0.9062, 0.08333, 0.875, 0.08333, 0.875, 0.08333, 0.9062, 0.08333, 0.9062, 0.1667, 0.875, 0.1667, 0.875, 0.1667, 0.9062, 0.1667, 0.9062, 0.25, 0.875, 0.25, 0.875, 0.25, 0.9062, 0.25, 0.9062, 0.3333, 0.875, 0.3333, 0.875, 0.3333, 0.9062, 0.3333, 0.9062, 0.4167, 0.875, 0.4167, 0.875, 0.4167, 0.9062, 0.4167, 0.9062, 0.5, 0.875, 0.5, 0.9062, 0.5, 0.9375, 0.5, 0.9375, 0.5833, 0.9062, 0.5833, 0.9062, 0.5833, 0.9375, 0.5833, 0.9375, 0.6667, 0.9062, 0.6667, 0.9062, 0.6667, 0.9375, 0.6667, 0.9375, 0.75, 0.9062, 0.75, 0.9062, 0.75, 0.9375, 0.75, 0.9375, 0.8333, 0.9062, 0.8333, 0.9062, 0.8333, 0.9375, 0.8333, 0.9375, 0.9167, 0.9062, 0.9167, 0.9062, 0.9167, 0.9375, 0.9167, 0.9375, 1.0, 0.9062, 1.0, 0.9062, 2.22e-16, 0.9375, 2.22e-16, 0.9375, 0.08333, 0.9062, 0.08333, 0.9062, 0.08333, 0.9375, 0.08333, 0.9375, 0.1667, 0.9062, 0.1667, 0.9062, 0.1667, 0.9375, 0.1667, 0.9375, 0.25, 0.9062, 0.25, 0.9062, 0.25, 0.9375, 0.25, 0.9375, 0.3333, 0.9062, 0.3333, 0.9062, 0.3333, 0.9375, 0.3333, 0.9375, 0.4167, 0.9062, 0.4167, 0.9062, 0.4167, 0.9375, 0.4167, 0.9375, 0.5, 0.9062, 0.5, 0.9375, 0.5, 0.9688, 0.5, 0.9688, 0.5833, 0.9375, 0.5833, 0.9375, 0.5833, 0.9688, 0.5833, 0.9688, 0.6667, 0.9375, 0.6667, 0.9375, 0.6667, 0.9688, 0.6667, 0.9688, 0.75, 0.9375, 0.75, 0.9375, 0.75, 0.9688, 0.75, 0.9688, 0.8333, 0.9375, 0.8333, 0.9375, 0.8333, 0.9688, 0.8333, 0.9688, 0.9167, 0.9375, 0.9167, 0.9375, 0.9167, 0.9688, 0.9167, 0.9688, 1.0, 0.9375, 1.0, 0.9375, 2.22e-16, 0.9688, 2.22e-16, 0.9688, 0.08333, 0.9375, 0.08333, 0.9375, 0.08333, 0.9688, 0.08333, 0.9688, 0.1667, 0.9375, 0.1667, 0.9375, 0.1667, 0.9688, 0.1667, 0.9688, 0.25, 0.9375, 0.25, 0.9375, 0.25, 0.9688, 0.25, 0.9688, 0.3333, 0.9375, 0.3333, 0.9375, 0.3333, 0.9688, 0.3333, 0.9688, 0.4167, 0.9375, 0.4167, 0.9375, 0.4167, 0.9688, 0.4167, 0.9688, 0.5, 0.9375, 0.5, 0.9688, 0.5, 1.0, 0.5, 1.0, 0.5833, 0.9688, 0.5833, 0.9688, 0.5833, 1.0, 0.5833, 1.0, 0.6667, 0.9688, 0.6667, 0.9688, 0.6667, 1.0, 0.6667, 1.0, 0.75, 0.9688, 0.75, 0.9688, 0.75, 1.0, 0.75, 1.0, 0.8333, 0.9688, 0.8333, 0.9688, 0.8333, 1.0, 0.8333, 1.0, 0.9167, 0.9688, 0.9167, 0.9688, 0.9167, 1.0, 0.9167, 1.0, 1.0, 0.9688, 1.0, 0.9688, 2.22e-16, 1.0, 2.22e-16, 1.0, 0.08333, 0.9688, 0.08333, 0.9688, 0.08333, 1.0, 0.08333, 1.0, 0.1667, 0.9688, 0.1667, 0.9688, 0.1667, 1.0, 0.1667, 1.0, 0.25, 0.9688, 0.25, 0.9688, 0.25, 1.0, 0.25, 1.0, 0.3333, 0.9688, 0.3333, 0.9688, 0.3333, 1.0, 0.3333, 1.0, 0.4167, 0.9688, 0.4167, 0.9688, 0.4167, 1.0, 0.4167, 1.0, 0.5, 0.9688, 0.5, 0.0, 0.5, 0.03125, 0.5, 0.03125, 0.5833, 0.0, 0.5833, 0.0, 0.5833, 0.03125, 0.5833, 0.03125, 0.6667, 0.0, 0.6667, 0.0, 0.6667, 0.03125, 0.6667, 0.03125, 0.75, 0.0, 0.75, 0.0, 0.75, 0.03125, 0.75, 0.03125, 0.8333, 0.0, 0.8333, 0.0, 0.8333, 0.03125, 0.8333, 0.03125, 0.9167, 0.0, 0.9167, 0.0, 0.9167, 0.03125, 0.9167, 0.03125, 1.0, 0.0, 1.0, 0.0, 2.22e-16, 0.03125, 2.22e-16, 0.03125, 0.08333, 0.0, 0.08333, 0.0, 0.08333, 0.03125, 0.08333, 0.03125, 0.1667, 0.0, 0.1667, 0.0, 0.1667, 0.03125, 0.1667, 0.03125, 0.25, 0.0, 0.25, 0.0, 0.25, 0.03125, 0.25, 0.03125, 0.3333, 0.0, 0.3333, 0.0, 0.3333, 0.03125, 0.3333, 0.03125, 0.4167, 0.0, 0.4167, 0.0, 0.4167, 0.03125, 0.4167, 0.03125, 0.5, 0.0, 0.5, 0.03125, 0.5, 0.0625, 0.5, 0.0625, 0.5833, 0.03125, 0.5833, 0.03125, 0.5833, 0.0625, 0.5833, 0.0625, 0.6667, 0.03125, 0.6667, 0.03125, 0.6667, 0.0625, 0.6667, 0.0625, 0.75, 0.03125, 0.75, 0.03125, 0.75, 0.0625, 0.75, 0.0625, 0.8333, 0.03125, 0.8333, 0.03125, 0.8333, 0.0625, 0.8333, 0.0625, 0.9167, 0.03125, 0.9167, 0.03125, 0.9167, 0.0625, 0.9167, 0.0625, 1.0, 0.03125, 1.0, 0.03125, 2.22e-16, 0.0625, 2.22e-16, 0.0625, 0.08333, 0.03125, 0.08333, 0.03125, 0.08333, 0.0625, 0.08333, 0.0625, 0.1667, 0.03125, 0.1667, 0.03125, 0.1667, 0.0625, 0.1667, 0.0625, 0.25, 0.03125, 0.25, 0.03125, 0.25, 0.0625, 0.25, 0.0625, 0.3333, 0.03125, 0.3333, 0.03125, 0.3333, 0.0625, 0.3333, 0.0625, 0.4167, 0.03125, 0.4167, 0.03125, 0.4167, 0.0625, 0.4167, 0.0625, 0.5, 0.03125, 0.5, 0.0625, 0.5, 0.09375, 0.5, 0.09375, 0.5833, 0.0625, 0.5833, 0.0625, 0.5833, 0.09375, 0.5833, 0.09375, 0.6667, 0.0625, 0.6667, 0.0625, 0.6667, 0.09375, 0.6667, 0.09375, 0.75, 0.0625, 0.75, 0.0625, 0.75, 0.09375, 0.75, 0.09375, 0.8333, 0.0625, 0.8333, 0.0625, 0.8333, 0.09375, 0.8333, 0.09375, 0.9167, 0.0625, 0.9167, 0.0625, 0.9167, 0.09375, 0.9167, 0.09375, 1.0, 0.0625, 1.0, 0.0625, 2.22e-16, 0.09375, 2.22e-16, 0.09375, 0.08333, 0.0625, 0.08333, 0.0625, 0.08333, 0.09375, 0.08333, 0.09375, 0.1667, 0.0625, 0.1667, 0.0625, 0.1667, 0.09375, 0.1667, 0.09375, 0.25, 0.0625, 0.25, 0.0625, 0.25, 0.09375, 0.25, 0.09375, 0.3333, 0.0625, 0.3333, 0.0625, 0.3333, 0.09375, 0.3333, 0.09375, 0.4167, 0.0625, 0.4167, 0.0625, 0.4167, 0.09375, 0.4167, 0.09375, 0.5, 0.0625, 0.5, 0.09375, 0.5, 0.125, 0.5, 0.125, 0.5833, 0.09375, 0.5833, 0.09375, 0.5833, 0.125, 0.5833, 0.125, 0.6667, 0.09375, 0.6667, 0.09375, 0.6667, 0.125, 0.6667, 0.125, 0.75, 0.09375, 0.75, 0.09375, 0.75, 0.125, 0.75, 0.125, 0.8333, 0.09375, 0.8333, 0.09375, 0.8333, 0.125, 0.8333, 0.125, 0.9167, 0.09375, 0.9167, 0.09375, 0.9167, 0.125, 0.9167, 0.125, 1.0, 0.09375, 1.0, 0.09375, 2.22e-16, 0.125, 2.22e-16, 0.125, 0.08333, 0.09375, 0.08333, 0.09375, 0.08333, 0.125, 0.08333, 0.125, 0.1667, 0.09375, 0.1667, 0.09375, 0.1667, 0.125, 0.1667, 0.125, 0.25, 0.09375, 0.25, 0.09375, 0.25, 0.125, 0.25, 0.125, 0.3333, 0.09375, 0.3333, 0.09375, 0.3333, 0.125, 0.3333, 0.125, 0.4167, 0.09375, 0.4167, 0.09375, 0.4167, 0.125, 0.4167, 0.125, 0.5, 0.09375, 0.5, 0.125, 0.5, 0.1562, 0.5, 0.1562, 0.5833, 0.125, 0.5833, 0.125, 0.5833, 0.1562, 0.5833, 0.1562, 0.6667, 0.125, 0.6667, 0.125, 0.6667, 0.1562, 0.6667, 0.1562, 0.75, 0.125, 0.75, 0.125, 0.75, 0.1562, 0.75, 0.1562, 0.8333, 0.125, 0.8333, 0.125, 0.8333, 0.1562, 0.8333, 0.1562, 0.9167, 0.125, 0.9167, 0.125, 0.9167, 0.1562, 0.9167, 0.1562, 1.0, 0.125, 1.0, 0.125, 2.22e-16, 0.1562, 2.22e-16, 0.1562, 0.08333, 0.125, 0.08333, 0.125, 0.08333, 0.1562, 0.08333, 0.1562, 0.1667, 0.125, 0.1667, 0.125, 0.1667, 0.1562, 0.1667, 0.1562, 0.25, 0.125, 0.25, 0.125, 0.25, 0.1562, 0.25, 0.1562, 0.3333, 0.125, 0.3333, 0.125, 0.3333, 0.1562, 0.3333, 0.1562, 0.4167, 0.125, 0.4167, 0.125, 0.4167, 0.1562, 0.4167, 0.1562, 0.5, 0.125, 0.5, 0.1562, 0.5, 0.1875, 0.5, 0.1875, 0.5833, 0.1562, 0.5833, 0.1562, 0.5833, 0.1875, 0.5833, 0.1875, 0.6667, 0.1562, 0.6667, 0.1562, 0.6667, 0.1875, 0.6667, 0.1875, 0.75, 0.1562, 0.75, 0.1562, 0.75, 0.1875, 0.75, 0.1875, 0.8333, 0.1562, 0.8333, 0.1562, 0.8333, 0.1875, 0.8333, 0.1875, 0.9167, 0.1562, 0.9167, 0.1562, 0.9167, 0.1875, 0.9167, 0.1875, 1.0, 0.1562, 1.0, 0.1562, 2.22e-16, 0.1875, 2.22e-16, 0.1875, 0.08333, 0.1562, 0.08333, 0.1562, 0.08333, 0.1875, 0.08333, 0.1875, 0.1667, 0.1562, 0.1667, 0.1562, 0.1667, 0.1875, 0.1667, 0.1875, 0.25, 0.1562, 0.25, 0.1562, 0.25, 0.1875, 0.25, 0.1875, 0.3333, 0.1562, 0.3333, 0.1562, 0.3333, 0.1875, 0.3333, 0.1875, 0.4167, 0.1562, 0.4167, 0.1562, 0.4167, 0.1875, 0.4167, 0.1875, 0.5, 0.1562, 0.5, 0.1875, 0.5, 0.2188, 0.5, 0.2188, 0.5833, 0.1875, 0.5833, 0.1875, 0.5833, 0.2188, 0.5833, 0.2188, 0.6667, 0.1875, 0.6667, 0.1875, 0.6667, 0.2188, 0.6667, 0.2188, 0.75, 0.1875, 0.75, 0.1875, 0.75, 0.2188, 0.75, 0.2188, 0.8333, 0.1875, 0.8333, 0.1875, 0.8333, 0.2188, 0.8333, 0.2188, 0.9167, 0.1875, 0.9167, 0.1875, 0.9167, 0.2188, 0.9167, 0.2188, 1.0, 0.1875, 1.0, 0.1875, 2.22e-16, 0.2188, 2.22e-16, 0.2188, 0.08333, 0.1875, 0.08333, 0.1875, 0.08333, 0.2188, 0.08333, 0.2188, 0.1667, 0.1875, 0.1667, 0.1875, 0.1667, 0.2188, 0.1667, 0.2188, 0.25, 0.1875, 0.25, 0.1875, 0.25, 0.2188, 0.25, 0.2188, 0.3333, 0.1875, 0.3333, 0.1875, 0.3333, 0.2188, 0.3333, 0.2188, 0.4167, 0.1875, 0.4167, 0.1875, 0.4167, 0.2188, 0.4167, 0.2188, 0.5, 0.1875, 0.5, 0.2188, 0.5, 0.25, 0.5, 0.25, 0.5833, 0.2188, 0.5833, 0.2188, 0.5833, 0.25, 0.5833, 0.25, 0.6667, 0.2188, 0.6667, 0.2188, 0.6667, 0.25, 0.6667, 0.25, 0.75, 0.2188, 0.75, 0.2188, 0.75, 0.25, 0.75, 0.25, 0.8333, 0.2188, 0.8333, 0.2188, 0.8333, 0.25, 0.8333, 0.25, 0.9167, 0.2188, 0.9167, 0.2188, 0.9167, 0.25, 0.9167, 0.25, 1.0, 0.2188, 1.0, 0.2188, 2.22e-16, 0.25, 2.22e-16, 0.25, 0.08333, 0.2188, 0.08333, 0.2188, 0.08333, 0.25, 0.08333, 0.25, 0.1667, 0.2188, 0.1667, 0.2188, 0.1667, 0.25, 0.1667, 0.25, 0.25, 0.2188, 0.25, 0.2188, 0.25, 0.25, 0.25, 0.25, 0.3333, 0.2188, 0.3333, 0.2188, 0.3333, 0.25, 0.3333, 0.25, 0.4167, 0.2188, 0.4167, 0.2188, 0.4167, 0.25, 0.4167, 0.25, 0.5, 0.2188, 0.5, 0.25, 0.5, 0.2812, 0.5, 0.2812, 0.5833, 0.25, 0.5833, 0.25, 0.5833, 0.2812, 0.5833, 0.2812, 0.6667, 0.25, 0.6667, 0.25, 0.6667, 0.2812, 0.6667, 0.2812, 0.75, 0.25, 0.75, 0.25, 0.75, 0.2812, 0.75, 0.2812, 0.8333, 0.25, 0.8333, 0.25, 0.8333, 0.2812, 0.8333, 0.2812, 0.9167, 0.25, 0.9167, 0.25, 0.9167, 0.2812, 0.9167, 0.2812, 1.0, 0.25, 1.0, 0.25, 2.22e-16, 0.2812, 2.22e-16, 0.2812, 0.08333, 0.25, 0.08333, 0.25, 0.08333, 0.2812, 0.08333, 0.2812, 0.1667, 0.25, 0.1667, 0.25, 0.1667, 0.2812, 0.1667, 0.2812, 0.25, 0.25, 0.25, 0.25, 0.25, 0.2812, 0.25, 0.2812, 0.3333, 0.25, 0.3333, 0.25, 0.3333, 0.2812, 0.3333, 0.2812, 0.4167, 0.25, 0.4167, 0.25, 0.4167, 0.2812, 0.4167, 0.2812, 0.5, 0.25, 0.5, 0.2812, 0.5, 0.3125, 0.5, 0.3125, 0.5833, 0.2812, 0.5833, 0.2812, 0.5833, 0.3125, 0.5833, 0.3125, 0.6667, 0.2812, 0.6667, 0.2812, 0.6667, 0.3125, 0.6667, 0.3125, 0.75, 0.2812, 0.75, 0.2812, 0.75, 0.3125, 0.75, 0.3125, 0.8333, 0.2812, 0.8333, 0.2812, 0.8333, 0.3125, 0.8333, 0.3125, 0.9167, 0.2812, 0.9167, 0.2812, 0.9167, 0.3125, 0.9167, 0.3125, 1.0, 0.2812, 1.0, 0.2812, 2.22e-16, 0.3125, 2.22e-16, 0.3125, 0.08333, 0.2812, 0.08333, 0.2812, 0.08333, 0.3125, 0.08333, 0.3125, 0.1667, 0.2812, 0.1667, 0.2812, 0.1667, 0.3125, 0.1667, 0.3125, 0.25, 0.2812, 0.25, 0.2812, 0.25, 0.3125, 0.25, 0.3125, 0.3333, 0.2812, 0.3333, 0.2812, 0.3333, 0.3125, 0.3333, 0.3125, 0.4167, 0.2812, 0.4167, 0.2812, 0.4167, 0.3125, 0.4167, 0.3125, 0.5, 0.2812, 0.5, 0.3125, 0.5, 0.3438, 0.5, 0.3438, 0.5833, 0.3125, 0.5833, 0.3125, 0.5833, 0.3438, 0.5833, 0.3438, 0.6667, 0.3125, 0.6667, 0.3125, 0.6667, 0.3438, 0.6667, 0.3438, 0.75, 0.3125, 0.75, 0.3125, 0.75, 0.3438, 0.75, 0.3438, 0.8333, 0.3125, 0.8333, 0.3125, 0.8333, 0.3438, 0.8333, 0.3438, 0.9167, 0.3125, 0.9167, 0.3125, 0.9167, 0.3438, 0.9167, 0.3438, 1.0, 0.3125, 1.0, 0.3125, 2.22e-16, 0.3438, 2.22e-16, 0.3438, 0.08333, 0.3125, 0.08333, 0.3125, 0.08333, 0.3438, 0.08333, 0.3438, 0.1667, 0.3125, 0.1667, 0.3125, 0.1667, 0.3438, 0.1667, 0.3438, 0.25, 0.3125, 0.25, 0.3125, 0.25, 0.3438, 0.25, 0.3438, 0.3333, 0.3125, 0.3333, 0.3125, 0.3333, 0.3438, 0.3333, 0.3438, 0.4167, 0.3125, 0.4167, 0.3125, 0.4167, 0.3438, 0.4167, 0.3438, 0.5, 0.3125, 0.5, 0.3438, 0.5, 0.375, 0.5, 0.375, 0.5833, 0.3438, 0.5833, 0.3438, 0.5833, 0.375, 0.5833, 0.375, 0.6667, 0.3438, 0.6667, 0.3438, 0.6667, 0.375, 0.6667, 0.375, 0.75, 0.3438, 0.75, 0.3438, 0.75, 0.375, 0.75, 0.375, 0.8333, 0.3438, 0.8333, 0.3438, 0.8333, 0.375, 0.8333, 0.375, 0.9167, 0.3438, 0.9167, 0.3438, 0.9167, 0.375, 0.9167, 0.375, 1.0, 0.3438, 1.0, 0.3438, 2.22e-16, 0.375, 2.22e-16, 0.375, 0.08333, 0.3438, 0.08333, 0.3438, 0.08333, 0.375, 0.08333, 0.375, 0.1667, 0.3438, 0.1667, 0.3438, 0.1667, 0.375, 0.1667, 0.375, 0.25, 0.3438, 0.25, 0.3438, 0.25, 0.375, 0.25, 0.375, 0.3333, 0.3438, 0.3333, 0.3438, 0.3333, 0.375, 0.3333, 0.375, 0.4167, 0.3438, 0.4167, 0.3438, 0.4167, 0.375, 0.4167, 0.375, 0.5, 0.3438, 0.5, 0.375, 0.5, 0.4062, 0.5, 0.4062, 0.5833, 0.375, 0.5833, 0.375, 0.5833, 0.4062, 0.5833, 0.4062, 0.6667, 0.375, 0.6667, 0.375, 0.6667, 0.4062, 0.6667, 0.4062, 0.75, 0.375, 0.75, 0.375, 0.75, 0.4062, 0.75, 0.4062, 0.8333, 0.375, 0.8333, 0.375, 0.8333, 0.4062, 0.8333, 0.4062, 0.9167, 0.375, 0.9167, 0.375, 0.9167, 0.4062, 0.9167, 0.4062, 1.0, 0.375, 1.0, 0.375, 2.22e-16, 0.4062, 2.22e-16, 0.4062, 0.08333, 0.375, 0.08333, 0.375, 0.08333, 0.4062, 0.08333, 0.4062, 0.1667, 0.375, 0.1667, 0.375, 0.1667, 0.4062, 0.1667, 0.4062, 0.25, 0.375, 0.25, 0.375, 0.25, 0.4062, 0.25, 0.4062, 0.3333, 0.375, 0.3333, 0.375, 0.3333, 0.4062, 0.3333, 0.4062, 0.4167, 0.375, 0.4167, 0.375, 0.4167, 0.4062, 0.4167, 0.4062, 0.5, 0.375, 0.5, 0.4062, 0.5, 0.4375, 0.5, 0.4375, 0.5833, 0.4062, 0.5833, 0.4062, 0.5833, 0.4375, 0.5833, 0.4375, 0.6667, 0.4062, 0.6667, 0.4062, 0.6667, 0.4375, 0.6667, 0.4375, 0.75, 0.4062, 0.75, 0.4062, 0.75, 0.4375, 0.75, 0.4375, 0.8333, 0.4062, 0.8333, 0.4062, 0.8333, 0.4375, 0.8333, 0.4375, 0.9167, 0.4062, 0.9167, 0.4062, 0.9167, 0.4375, 0.9167, 0.4375, 1.0, 0.4062, 1.0, 0.4062, 2.22e-16, 0.4375, 2.22e-16, 0.4375, 0.08333, 0.4062, 0.08333, 0.4062, 0.08333, 0.4375, 0.08333, 0.4375, 0.1667, 0.4062, 0.1667, 0.4062, 0.1667, 0.4375, 0.1667, 0.4375, 0.25, 0.4062, 0.25, 0.4062, 0.25, 0.4375, 0.25, 0.4375, 0.3333, 0.4062, 0.3333, 0.4062, 0.3333, 0.4375, 0.3333, 0.4375, 0.4167, 0.4062, 0.4167, 0.4062, 0.4167, 0.4375, 0.4167, 0.4375, 0.5, 0.4062, 0.5, 0.4375, 0.5, 0.4688, 0.5, 0.4688, 0.5833, 0.4375, 0.5833, 0.4375, 0.5833, 0.4688, 0.5833, 0.4688, 0.6667, 0.4375, 0.6667, 0.4375, 0.6667, 0.4688, 0.6667, 0.4688, 0.75, 0.4375, 0.75, 0.4375, 0.75, 0.4688, 0.75, 0.4688, 0.8333, 0.4375, 0.8333, 0.4375, 0.8333, 0.4688, 0.8333, 0.4688, 0.9167, 0.4375, 0.9167, 0.4375, 0.9167, 0.4688, 0.9167, 0.4688, 1.0, 0.4375, 1.0, 0.4375, 2.22e-16, 0.4688, 2.22e-16, 0.4688, 0.08333, 0.4375, 0.08333, 0.4375, 0.08333, 0.4688, 0.08333, 0.4688, 0.1667, 0.4375, 0.1667, 0.4375, 0.1667, 0.4688, 0.1667, 0.4688, 0.25, 0.4375, 0.25, 0.4375, 0.25, 0.4688, 0.25, 0.4688, 0.3333, 0.4375, 0.3333, 0.4375, 0.3333, 0.4688, 0.3333, 0.4688, 0.4167, 0.4375, 0.4167, 0.4375, 0.4167, 0.4688, 0.4167, 0.4688, 0.5, 0.4375, 0.5, 0.4688, 0.5, 0.5, 0.5, 0.5, 0.5833, 0.4688, 0.5833, 0.4688, 0.5833, 0.5, 0.5833, 0.5, 0.6667, 0.4688, 0.6667, 0.4688, 0.6667, 0.5, 0.6667, 0.5, 0.75, 0.4688, 0.75, 0.4688, 0.75, 0.5, 0.75, 0.5, 0.8333, 0.4688, 0.8333, 0.4688, 0.8333, 0.5, 0.8333, 0.5, 0.9167, 0.4688, 0.9167, 0.4688, 0.9167, 0.5, 0.9167, 0.5, 1.0, 0.4688, 1.0, 0.4688, 2.22e-16, 0.5, 2.22e-16, 0.5, 0.08333, 0.4688, 0.08333, 0.4688, 0.08333, 0.5, 0.08333, 0.5, 0.1667, 0.4688, 0.1667, 0.4688, 0.1667, 0.5, 0.1667, 0.5, 0.25, 0.4688, 0.25, 0.4688, 0.25, 0.5, 0.25, 0.5, 0.3333, 0.4688, 0.3333, 0.4688, 0.3333, 0.5, 0.3333, 0.5, 0.4167, 0.4688, 0.4167, 0.4688, 0.4167, 0.5, 0.4167, 0.5, 0.5, 0.4688, 0.5])
me_torus.update()

# ---- objects
ob_light = bpy.data.objects.new('Light', light_light)
ob_camera = bpy.data.objects.new('Camera', cam_camera)
ob_torus = bpy.data.objects.new('Torus', me_torus)

# ---- transforms, parenting, visibility, modifiers, constraints
ob_light.location = (4.076, 1.005, 5.904)
ob_light.rotation_euler = (0.6503, 0.05522, 1.866)
ob_light.lock_rotations_4d = False
ob_light.empty_display_type = 'ARROWS'
ob_light.color = (0.0, 0.0, 0.0, 0.0)
ob_light.lineart.crease_threshold = 0.0
ob_camera.location = (7.359, -6.926, 4.958)
ob_camera.rotation_euler = (1.109, 0.0, 0.8149)
ob_camera.lock_rotations_4d = False
ob_camera.empty_display_type = 'ARROWS'
ob_camera.color = (0.0, 0.0, 0.0, 0.0)
ob_camera.display_type = 'WIRE'
ob_camera.lineart.crease_threshold = 0.0
ob_torus.location = (0.0, 0.0, 0.0)
_m = ob_torus.modifiers.new('Subdivision', 'SUBSURF')
_m.render_levels = 1

# ---- collection membership
col_collection.objects.link(ob_light)
col_collection.objects.link(ob_camera)
col_collection.objects.link(ob_torus)

# ---- scene / render settings (as saved in the file)
scene.camera = ob_camera
scene.frame_start = 1; scene.frame_end = 250; scene.frame_set(1)
scene.render.engine = 'BLENDER_EEVEE_NEXT'
scene.cycles.sampling_pattern = 'TABULATED_SOBOL'
bpy.context.view_layer.update()
